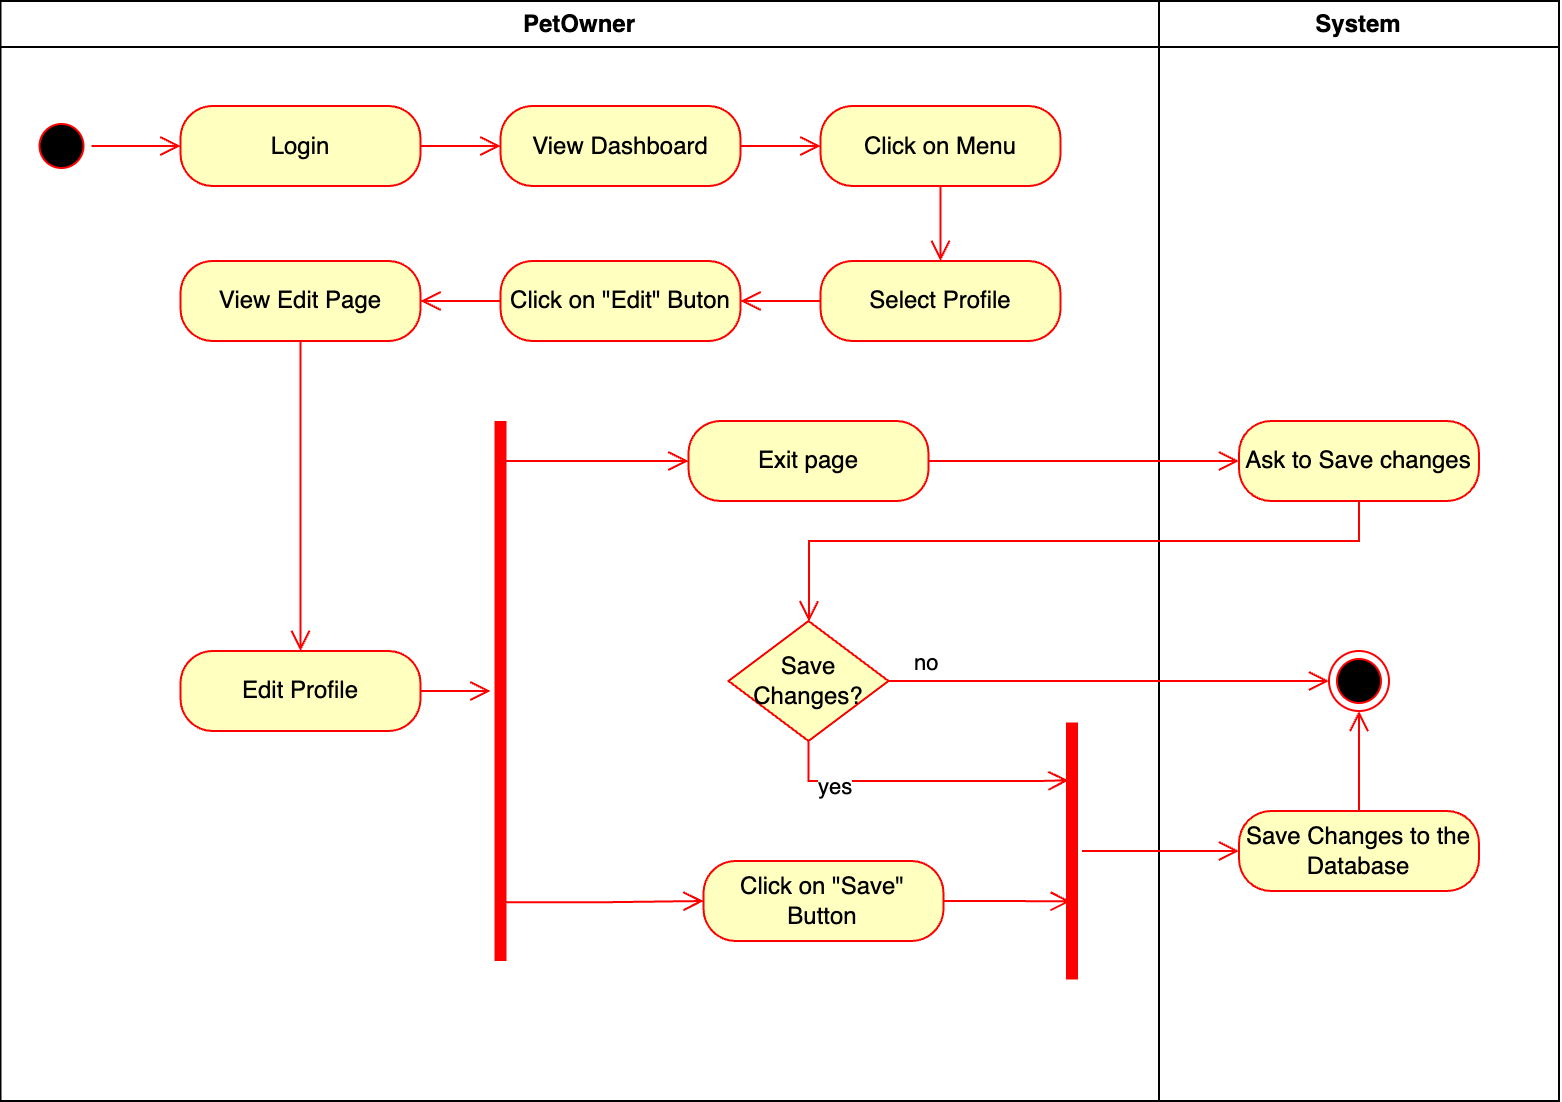

The diagram above was exported from draw.io. Its source (the exported page's mxGraphModel, read from the mxfile embedded in the PNG):
<mxGraphModel dx="984" dy="747" grid="1" gridSize="10" guides="1" tooltips="1" connect="1" arrows="1" fold="1" page="1" pageScale="1" pageWidth="1169" pageHeight="826" background="none" math="0" shadow="0">
  <root>
    <mxCell id="0" />
    <mxCell id="1" parent="0" />
    <mxCell id="2" value="PetOwner" style="swimlane;whiteSpace=wrap" parent="1" vertex="1">
      <mxGeometry x="220.75" y="170" width="579.25" height="550" as="geometry" />
    </mxCell>
    <mxCell id="V6bEtyq-hT1EO7P9i_XS-57" value="" style="ellipse;html=1;shape=startState;fillColor=#000000;strokeColor=#ff0000;" parent="2" vertex="1">
      <mxGeometry x="15.5" y="57.5" width="30" height="30" as="geometry" />
    </mxCell>
    <mxCell id="V6bEtyq-hT1EO7P9i_XS-58" value="" style="edgeStyle=orthogonalEdgeStyle;html=1;verticalAlign=bottom;endArrow=open;endSize=8;strokeColor=#ff0000;rounded=0;" parent="2" source="V6bEtyq-hT1EO7P9i_XS-57" target="zCgto47qX1FvKraFZWd_-3" edge="1">
      <mxGeometry relative="1" as="geometry">
        <mxPoint x="90" y="80" as="targetPoint" />
      </mxGeometry>
    </mxCell>
    <mxCell id="zCgto47qX1FvKraFZWd_-3" value="Login" style="rounded=1;whiteSpace=wrap;html=1;arcSize=40;fontColor=#000000;fillColor=#ffffc0;strokeColor=#ff0000;" parent="2" vertex="1">
      <mxGeometry x="90" y="52.5" width="120" height="40" as="geometry" />
    </mxCell>
    <mxCell id="zCgto47qX1FvKraFZWd_-4" value="" style="edgeStyle=orthogonalEdgeStyle;html=1;verticalAlign=bottom;endArrow=open;endSize=8;strokeColor=#ff0000;rounded=0;" parent="2" source="zCgto47qX1FvKraFZWd_-3" target="zCgto47qX1FvKraFZWd_-5" edge="1">
      <mxGeometry relative="1" as="geometry">
        <mxPoint x="290" y="77.5" as="targetPoint" />
      </mxGeometry>
    </mxCell>
    <mxCell id="zCgto47qX1FvKraFZWd_-5" value="View Dashboard" style="rounded=1;whiteSpace=wrap;html=1;arcSize=40;fontColor=#000000;fillColor=#ffffc0;strokeColor=#ff0000;" parent="2" vertex="1">
      <mxGeometry x="250" y="52.5" width="120" height="40" as="geometry" />
    </mxCell>
    <mxCell id="V6bEtyq-hT1EO7P9i_XS-59" value="Click on Menu" style="rounded=1;whiteSpace=wrap;html=1;arcSize=40;fontColor=#000000;fillColor=#ffffc0;strokeColor=#ff0000;" parent="2" vertex="1">
      <mxGeometry x="410" y="52.5" width="120" height="40" as="geometry" />
    </mxCell>
    <mxCell id="V6bEtyq-hT1EO7P9i_XS-60" value="" style="edgeStyle=orthogonalEdgeStyle;html=1;verticalAlign=bottom;endArrow=open;endSize=8;strokeColor=#ff0000;rounded=0;" parent="2" source="V6bEtyq-hT1EO7P9i_XS-59" target="V6bEtyq-hT1EO7P9i_XS-61" edge="1">
      <mxGeometry relative="1" as="geometry">
        <mxPoint x="745" y="165" as="targetPoint" />
      </mxGeometry>
    </mxCell>
    <mxCell id="V6bEtyq-hT1EO7P9i_XS-61" value="Select Profile" style="rounded=1;whiteSpace=wrap;html=1;arcSize=40;fontColor=#000000;fillColor=#ffffc0;strokeColor=#ff0000;" parent="2" vertex="1">
      <mxGeometry x="410" y="130" width="120" height="40" as="geometry" />
    </mxCell>
    <mxCell id="V6bEtyq-hT1EO7P9i_XS-62" value="" style="edgeStyle=orthogonalEdgeStyle;html=1;verticalAlign=bottom;endArrow=open;endSize=8;strokeColor=#ff0000;rounded=0;" parent="2" source="V6bEtyq-hT1EO7P9i_XS-61" target="V6bEtyq-hT1EO7P9i_XS-63" edge="1">
      <mxGeometry relative="1" as="geometry">
        <mxPoint x="715" y="285" as="targetPoint" />
      </mxGeometry>
    </mxCell>
    <mxCell id="V6bEtyq-hT1EO7P9i_XS-63" value="Click on &quot;Edit&quot; Buton" style="rounded=1;whiteSpace=wrap;html=1;arcSize=40;fontColor=#000000;fillColor=#ffffc0;strokeColor=#ff0000;" parent="2" vertex="1">
      <mxGeometry x="250" y="130" width="120" height="40" as="geometry" />
    </mxCell>
    <mxCell id="V6bEtyq-hT1EO7P9i_XS-64" value="" style="edgeStyle=orthogonalEdgeStyle;html=1;verticalAlign=bottom;endArrow=open;endSize=8;strokeColor=#ff0000;rounded=0;" parent="2" source="V6bEtyq-hT1EO7P9i_XS-63" target="obaQbz2sTpupaWcdm5FK-4" edge="1">
      <mxGeometry relative="1" as="geometry">
        <mxPoint x="250" y="220" as="targetPoint" />
      </mxGeometry>
    </mxCell>
    <mxCell id="V6bEtyq-hT1EO7P9i_XS-65" value="Edit Profile" style="rounded=1;whiteSpace=wrap;html=1;arcSize=40;fontColor=#000000;fillColor=#ffffc0;strokeColor=#ff0000;" parent="2" vertex="1">
      <mxGeometry x="90" y="325" width="120" height="40" as="geometry" />
    </mxCell>
    <mxCell id="zCgto47qX1FvKraFZWd_-6" value="" style="edgeStyle=orthogonalEdgeStyle;html=1;verticalAlign=bottom;endArrow=open;endSize=8;strokeColor=#ff0000;rounded=0;" parent="2" source="zCgto47qX1FvKraFZWd_-5" target="V6bEtyq-hT1EO7P9i_XS-59" edge="1">
      <mxGeometry relative="1" as="geometry">
        <mxPoint x="330" y="162.5" as="targetPoint" />
      </mxGeometry>
    </mxCell>
    <mxCell id="obaQbz2sTpupaWcdm5FK-4" value="View Edit Page" style="rounded=1;whiteSpace=wrap;html=1;arcSize=40;fontColor=#000000;fillColor=#ffffc0;strokeColor=#ff0000;" parent="2" vertex="1">
      <mxGeometry x="90" y="130" width="120" height="40" as="geometry" />
    </mxCell>
    <mxCell id="obaQbz2sTpupaWcdm5FK-5" value="" style="edgeStyle=orthogonalEdgeStyle;html=1;verticalAlign=bottom;endArrow=open;endSize=8;strokeColor=#ff0000;rounded=0;" parent="2" source="obaQbz2sTpupaWcdm5FK-4" target="V6bEtyq-hT1EO7P9i_XS-65" edge="1">
      <mxGeometry relative="1" as="geometry">
        <mxPoint x="420" y="220" as="targetPoint" />
      </mxGeometry>
    </mxCell>
    <mxCell id="obaQbz2sTpupaWcdm5FK-12" value="" style="edgeStyle=orthogonalEdgeStyle;html=1;verticalAlign=bottom;endArrow=open;endSize=8;strokeColor=#ff0000;rounded=0;" parent="2" source="V6bEtyq-hT1EO7P9i_XS-65" target="obaQbz2sTpupaWcdm5FK-6" edge="1">
      <mxGeometry relative="1" as="geometry">
        <mxPoint x="480" y="420" as="targetPoint" />
        <mxPoint x="440" y="420" as="sourcePoint" />
      </mxGeometry>
    </mxCell>
    <mxCell id="obaQbz2sTpupaWcdm5FK-6" value="" style="shape=line;html=1;strokeWidth=6;strokeColor=#ff0000;flipH=1;rotation=90;" parent="2" vertex="1">
      <mxGeometry x="115" y="340" width="270" height="10" as="geometry" />
    </mxCell>
    <mxCell id="V6bEtyq-hT1EO7P9i_XS-67" value="Save Changes?" style="rhombus;whiteSpace=wrap;html=1;fontColor=#000000;fillColor=#ffffc0;strokeColor=#ff0000;" parent="2" vertex="1">
      <mxGeometry x="364" y="310" width="80" height="60" as="geometry" />
    </mxCell>
    <mxCell id="V6bEtyq-hT1EO7P9i_XS-69" value="Click on &quot;Save&quot; Button" style="rounded=1;whiteSpace=wrap;html=1;arcSize=40;fontColor=#000000;fillColor=#ffffc0;strokeColor=#ff0000;" parent="2" vertex="1">
      <mxGeometry x="351.5" y="430" width="120" height="40" as="geometry" />
    </mxCell>
    <mxCell id="obaQbz2sTpupaWcdm5FK-7" value="" style="edgeStyle=orthogonalEdgeStyle;html=1;verticalAlign=bottom;endArrow=open;endSize=8;strokeColor=#ff0000;rounded=0;exitX=0.109;exitY=0.307;exitDx=0;exitDy=0;exitPerimeter=0;" parent="2" source="obaQbz2sTpupaWcdm5FK-6" target="V6bEtyq-hT1EO7P9i_XS-69" edge="1">
      <mxGeometry relative="1" as="geometry">
        <mxPoint x="271.5" y="480" as="targetPoint" />
        <mxPoint x="289.25" y="450" as="sourcePoint" />
        <Array as="points" />
      </mxGeometry>
    </mxCell>
    <mxCell id="obaQbz2sTpupaWcdm5FK-11" value="" style="edgeStyle=orthogonalEdgeStyle;html=1;verticalAlign=bottom;endArrow=open;endSize=8;strokeColor=#ff0000;rounded=0;entryX=0.696;entryY=0.566;entryDx=0;entryDy=0;entryPerimeter=0;" parent="2" source="V6bEtyq-hT1EO7P9i_XS-69" target="obaQbz2sTpupaWcdm5FK-21" edge="1">
      <mxGeometry relative="1" as="geometry">
        <mxPoint x="570" y="450" as="targetPoint" />
        <mxPoint x="441.5" y="289.6" as="sourcePoint" />
        <Array as="points" />
      </mxGeometry>
    </mxCell>
    <mxCell id="obaQbz2sTpupaWcdm5FK-8" value="Exit page" style="rounded=1;whiteSpace=wrap;html=1;arcSize=40;fontColor=#000000;fillColor=#ffffc0;strokeColor=#ff0000;" parent="2" vertex="1">
      <mxGeometry x="344" y="210" width="120" height="40" as="geometry" />
    </mxCell>
    <mxCell id="obaQbz2sTpupaWcdm5FK-10" value="" style="edgeStyle=orthogonalEdgeStyle;html=1;verticalAlign=bottom;endArrow=open;endSize=8;strokeColor=#ff0000;rounded=0;" parent="2" target="obaQbz2sTpupaWcdm5FK-8" edge="1">
      <mxGeometry relative="1" as="geometry">
        <mxPoint x="274" y="230" as="targetPoint" />
        <mxPoint x="254" y="230" as="sourcePoint" />
        <Array as="points">
          <mxPoint x="250" y="230" />
        </Array>
      </mxGeometry>
    </mxCell>
    <mxCell id="obaQbz2sTpupaWcdm5FK-21" value="" style="shape=line;html=1;strokeWidth=6;strokeColor=#ff0000;rotation=90;" parent="2" vertex="1">
      <mxGeometry x="471.5" y="420" width="128.5" height="10" as="geometry" />
    </mxCell>
    <mxCell id="V6bEtyq-hT1EO7P9i_XS-74" value="yes" style="edgeStyle=orthogonalEdgeStyle;html=1;align=left;verticalAlign=top;endArrow=open;endSize=8;strokeColor=#ff0000;rounded=0;entryX=0.225;entryY=0.671;entryDx=0;entryDy=0;entryPerimeter=0;" parent="2" source="V6bEtyq-hT1EO7P9i_XS-67" target="obaQbz2sTpupaWcdm5FK-21" edge="1">
      <mxGeometry x="-0.6926" y="10" relative="1" as="geometry">
        <mxPoint x="529.25" y="390" as="targetPoint" />
        <mxPoint x="1095" y="87" as="sourcePoint" />
        <mxPoint as="offset" />
        <Array as="points">
          <mxPoint x="404" y="390" />
          <mxPoint x="519" y="390" />
        </Array>
      </mxGeometry>
    </mxCell>
    <mxCell id="3" value="System" style="swimlane;whiteSpace=wrap" parent="1" vertex="1">
      <mxGeometry x="800" y="170" width="200" height="550" as="geometry" />
    </mxCell>
    <mxCell id="V6bEtyq-hT1EO7P9i_XS-71" value="Save Changes to the Database" style="rounded=1;whiteSpace=wrap;html=1;arcSize=40;fontColor=#000000;fillColor=#ffffc0;strokeColor=#ff0000;" parent="3" vertex="1">
      <mxGeometry x="40" y="405" width="120" height="40" as="geometry" />
    </mxCell>
    <mxCell id="V6bEtyq-hT1EO7P9i_XS-72" value="" style="edgeStyle=orthogonalEdgeStyle;html=1;verticalAlign=bottom;endArrow=open;endSize=8;strokeColor=#ff0000;rounded=0;" parent="3" source="V6bEtyq-hT1EO7P9i_XS-71" target="V6bEtyq-hT1EO7P9i_XS-75" edge="1">
      <mxGeometry relative="1" as="geometry">
        <mxPoint x="160" y="322.5" as="targetPoint" />
      </mxGeometry>
    </mxCell>
    <mxCell id="V6bEtyq-hT1EO7P9i_XS-75" value="" style="ellipse;html=1;shape=endState;fillColor=#000000;strokeColor=#ff0000;" parent="3" vertex="1">
      <mxGeometry x="85" y="325" width="30" height="30" as="geometry" />
    </mxCell>
    <mxCell id="obaQbz2sTpupaWcdm5FK-16" value="Ask to Save changes" style="rounded=1;whiteSpace=wrap;html=1;arcSize=40;fontColor=#000000;fillColor=#ffffc0;strokeColor=#ff0000;" parent="3" vertex="1">
      <mxGeometry x="40" y="210" width="120" height="40" as="geometry" />
    </mxCell>
    <mxCell id="V6bEtyq-hT1EO7P9i_XS-68" value="no" style="edgeStyle=orthogonalEdgeStyle;html=1;align=left;verticalAlign=bottom;endArrow=open;endSize=8;strokeColor=#ff0000;rounded=0;" parent="1" source="V6bEtyq-hT1EO7P9i_XS-67" target="V6bEtyq-hT1EO7P9i_XS-75" edge="1">
      <mxGeometry x="-0.9" relative="1" as="geometry">
        <mxPoint x="1210" y="477.5" as="targetPoint" />
        <Array as="points" />
        <mxPoint as="offset" />
        <mxPoint x="650" y="470" as="sourcePoint" />
      </mxGeometry>
    </mxCell>
    <mxCell id="obaQbz2sTpupaWcdm5FK-17" value="" style="edgeStyle=orthogonalEdgeStyle;html=1;verticalAlign=bottom;endArrow=open;endSize=8;strokeColor=#ff0000;rounded=0;" parent="1" source="obaQbz2sTpupaWcdm5FK-16" target="V6bEtyq-hT1EO7P9i_XS-67" edge="1">
      <mxGeometry relative="1" as="geometry">
        <mxPoint x="610" y="470" as="targetPoint" />
        <Array as="points">
          <mxPoint x="900" y="440" />
          <mxPoint x="625" y="440" />
        </Array>
      </mxGeometry>
    </mxCell>
    <mxCell id="obaQbz2sTpupaWcdm5FK-18" value="" style="edgeStyle=orthogonalEdgeStyle;html=1;verticalAlign=bottom;endArrow=open;endSize=8;strokeColor=#ff0000;rounded=0;" parent="1" source="obaQbz2sTpupaWcdm5FK-8" target="obaQbz2sTpupaWcdm5FK-16" edge="1">
      <mxGeometry relative="1" as="geometry">
        <mxPoint x="833" y="400" as="targetPoint" />
        <mxPoint x="704" y="330" as="sourcePoint" />
        <Array as="points" />
      </mxGeometry>
    </mxCell>
    <mxCell id="obaQbz2sTpupaWcdm5FK-22" value="" style="edgeStyle=orthogonalEdgeStyle;html=1;verticalAlign=bottom;endArrow=open;endSize=8;strokeColor=#ff0000;rounded=0;" parent="1" source="obaQbz2sTpupaWcdm5FK-21" target="V6bEtyq-hT1EO7P9i_XS-71" edge="1">
      <mxGeometry relative="1" as="geometry">
        <mxPoint x="791.5" y="525" as="targetPoint" />
      </mxGeometry>
    </mxCell>
  </root>
</mxGraphModel>